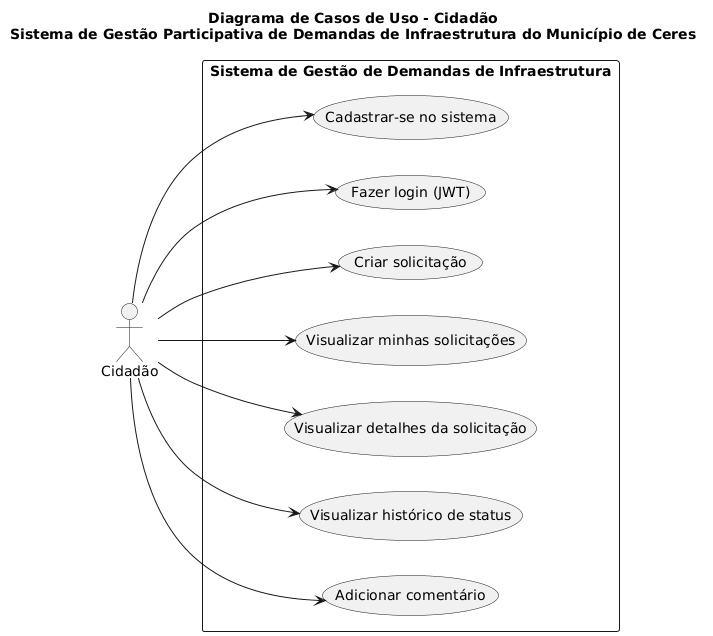

The diagram above was rendered by PlantUML. Its source (embedded in the PNG):
@startuml
left to right direction

title Diagrama de Casos de Uso - Cidadão\nSistema de Gestão Participativa de Demandas de Infraestrutura do Município de Ceres

actor "Cidadão" as Cidadao

rectangle "Sistema de Gestão de Demandas de Infraestrutura" {
    
    usecase "Cadastrar-se no sistema" as UC01
    usecase "Fazer login (JWT)" as UC02
    usecase "Criar solicitação" as UC03
    usecase "Visualizar minhas solicitações" as UC04
    usecase "Visualizar detalhes da solicitação" as UC05
    usecase "Visualizar histórico de status" as UC06
    usecase "Adicionar comentário" as UC07
}

' ===== RELACIONAMENTOS =====
Cidadao --> UC01
Cidadao --> UC02
Cidadao --> UC03
Cidadao --> UC04
Cidadao --> UC05
Cidadao --> UC06
Cidadao --> UC07
@enduml